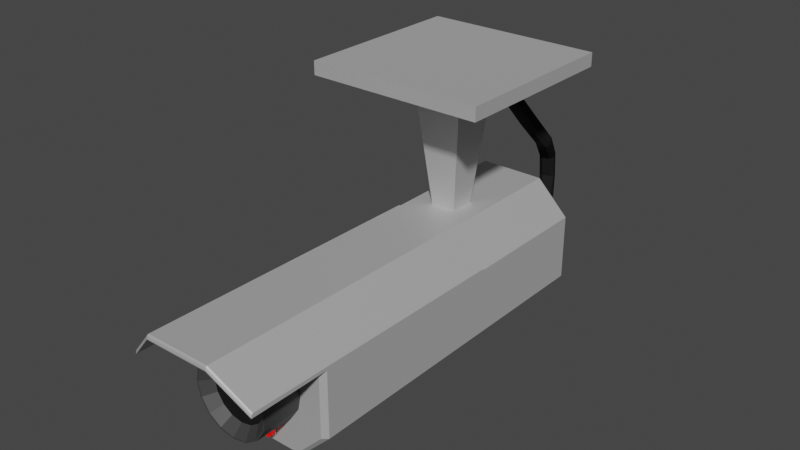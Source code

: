 # Source: securityCamera.blend  (saved by Blender 3.5.10; exported with 4.5.12 LTS)
import bpy
from mathutils import Matrix  # noqa: F401  (used for matrix-valued properties, if any)

bpy.ops.wm.read_factory_settings(use_empty=True)
scene = bpy.context.scene
scene.name = 'Scene'

# ---- collections
col_collection = bpy.data.collections.new('Collection'); scene.collection.children.link(col_collection)

# ---- materials (node trees are filled in below, after node groups)
mat_cameramain = bpy.data.materials.new('CameraMain')
mat_cameramain.use_transparent_shadow = False
mat_cable = bpy.data.materials.new('Cable')
mat_cable.use_transparent_shadow = False
mat_redlight = bpy.data.materials.new('RedLight')
mat_redlight.alpha_threshold = 0.0
mat_redlight.use_transparent_shadow = False
mat_redlight.roughness = 0.5
mat_redlight.line_color = (0.0, 0.0, 0.0, 1.0)
mat_cameralens = bpy.data.materials.new('CameraLens')
mat_cameralens.use_transparent_shadow = False
mat_cameraglass = bpy.data.materials.new('CameraGlass')
mat_cameraglass.use_transparent_shadow = False

# ---- material node trees
mat_cameramain.use_nodes = True; mat_cameramain.node_tree.nodes.clear()
_N = mat_cameramain.node_tree.nodes; _L = mat_cameramain.node_tree.links
n0 = _N.new('ShaderNodeBsdfPrincipled'); n0.name = 'Principled BSDF'; n0.location = (10, 300)
n0.distribution = 'GGX'
n0.subsurface_method = 'RANDOM_WALK_SKIN'
n0.inputs[0].default_value = (0.6619, 0.6619, 0.6619, 1.0)
n0.inputs[1].default_value = 0.5
n0.inputs[3].default_value = 1.45
n0.inputs[13].default_value = 0.0
n0.inputs[27].default_value = (0.0, 0.0, 0.0, 1.0)
n0.inputs[28].default_value = 1.0
n1 = _N.new('ShaderNodeOutputMaterial'); n1.name = 'Material Output'; n1.location = (300, 300)
_L.new(n0.outputs[0], n1.inputs[0])
n1.is_active_output = True
mat_cable.use_nodes = True; mat_cable.node_tree.nodes.clear()
_N = mat_cable.node_tree.nodes; _L = mat_cable.node_tree.links
n0 = _N.new('ShaderNodeBsdfPrincipled'); n0.name = 'Principled BSDF'; n0.location = (10, 300)
n0.distribution = 'GGX'
n0.subsurface_method = 'RANDOM_WALK_SKIN'
n0.inputs[0].default_value = (0.01467, 0.01467, 0.01467, 1.0)
n0.inputs[3].default_value = 1.45
n0.inputs[13].default_value = 0.0
n0.inputs[27].default_value = (0.0, 0.0, 0.0, 1.0)
n0.inputs[28].default_value = 1.0
n1 = _N.new('ShaderNodeOutputMaterial'); n1.name = 'Material Output'; n1.location = (300, 300)
_L.new(n0.outputs[0], n1.inputs[0])
n1.is_active_output = True
mat_redlight.use_nodes = True; mat_redlight.node_tree.nodes.clear()
_N = mat_redlight.node_tree.nodes; _L = mat_redlight.node_tree.links
n0 = _N.new('ShaderNodeOutputMaterial'); n0.name = 'Material Output'; n0.location = (300, 300)
n1 = _N.new('ShaderNodeBsdfPrincipled'); n1.name = 'Principled BSDF'; n1.location = (10, 300)
n1.distribution = 'GGX'
n1.subsurface_method = 'RANDOM_WALK_SKIN'
n1.inputs[0].default_value = (0.6152, 0.0, 0.0007743, 1.0)
n1.inputs[3].default_value = 1.45
n1.inputs[27].default_value = (0.6619, 0.003391, 0.0, 1.0)
n1.inputs[28].default_value = 1.0
_L.new(n1.outputs[0], n0.inputs[0])
n0.is_active_output = True
mat_cameralens.use_nodes = True; mat_cameralens.node_tree.nodes.clear()
_N = mat_cameralens.node_tree.nodes; _L = mat_cameralens.node_tree.links
n0 = _N.new('ShaderNodeBsdfPrincipled'); n0.name = 'Principled BSDF'; n0.location = (10, 300)
n0.distribution = 'GGX'
n0.subsurface_method = 'RANDOM_WALK_SKIN'
n0.inputs[0].default_value = (0.04696, 0.04696, 0.04696, 1.0)
n0.inputs[3].default_value = 1.45
n0.inputs[27].default_value = (0.0, 0.0, 0.0, 1.0)
n0.inputs[28].default_value = 1.0
n1 = _N.new('ShaderNodeOutputMaterial'); n1.name = 'Material Output'; n1.location = (300, 300)
_L.new(n0.outputs[0], n1.inputs[0])
n1.is_active_output = True
mat_cameraglass.use_nodes = True; mat_cameraglass.node_tree.nodes.clear()
_N = mat_cameraglass.node_tree.nodes; _L = mat_cameraglass.node_tree.links
n0 = _N.new('ShaderNodeBsdfPrincipled'); n0.name = 'Principled BSDF'; n0.location = (10, 300)
n0.distribution = 'GGX'
n0.subsurface_method = 'RANDOM_WALK_SKIN'
n0.inputs[0].default_value = (0.1329, 0.1329, 0.1329, 1.0)
n0.inputs[1].default_value = 1.0
n0.inputs[2].default_value = 0.1
n0.inputs[3].default_value = 1.45
n0.inputs[27].default_value = (0.0, 0.0, 0.0, 1.0)
n0.inputs[28].default_value = 1.0
n1 = _N.new('ShaderNodeOutputMaterial'); n1.name = 'Material Output'; n1.location = (300, 300)
_L.new(n0.outputs[0], n1.inputs[0])
n1.is_active_output = True

# ---- world
world_world = bpy.data.worlds.new('World'); scene.world = world_world
world_world.use_nodes = True; world_world.node_tree.nodes.clear()
_N = world_world.node_tree.nodes; _L = world_world.node_tree.links
n0 = _N.new('ShaderNodeOutputWorld'); n0.name = 'World Output'; n0.location = (300, 300)
n1 = _N.new('ShaderNodeBackground'); n1.name = 'Background'; n1.location = (10, 300)
n1.inputs[0].default_value = (0.05088, 0.05088, 0.05088, 1.0)
_L.new(n1.outputs[0], n0.inputs[0])
n0.is_active_output = True
world_world.color = (0.05088, 0.05088, 0.05088)
world_world.use_sun_shadow = False
world_world.sun_shadow_jitter_overblur = 0.0

# ---- meshes
me_cube = bpy.data.meshes.new('Cube')
me_cube.from_pydata([(0.02966, 0.02966, 0.04558), (0.0108, 0.0108, -0.1354), (0.02966, -0.02966, 0.04558), (0.0108, -0.0108, -0.1354), (-0.02966, 0.02966, 0.04558), (-0.0108, 0.0108, -0.1354), (-0.02966, -0.02966, 0.04558), (-0.0108, -0.0108, -0.1354), (0.09976, -0.09976, 0.04865), (0.09976, 0.09976, 0.04865), (-0.09976, -0.09976, 0.04865), (-0.09976, 0.09976, 0.04865), (0.09976, -0.09976, 0.0639), (0.09976, 0.09976, 0.0639), (-0.09976, -0.09976, 0.0639), (-0.09976, 0.09976, 0.0639), (0.006662, 0.06578, 0.04579), (-0.006662, 0.06578, 0.04579), (-0.006662, 0.09243, 0.04579), (0.006662, 0.09243, 0.04579), (-0.01332, 0.08577, 0.04579), (-0.01332, 0.07244, 0.04579), (0.01332, 0.08577, 0.04579), (0.01332, 0.07244, 0.04579), (-0.006662, 0.06578, 0.04918), (-0.01332, 0.07244, 0.04918), (0.01332, 0.07244, 0.04918), (0.006662, 0.06578, 0.04918), (-0.006662, 0.09243, 0.04918), (0.006662, 0.09243, 0.04918), (-0.01332, 0.08577, 0.04918), (0.01332, 0.08577, 0.04918)], [], [(0, 1, 3, 2), (2, 3, 7, 6), (6, 7, 5, 4), (4, 5, 1, 0), (2, 6, 10, 8), (11, 9, 13, 15), (0, 2, 8, 9), (6, 4, 11, 10), (4, 0, 9, 11), (8, 10, 14, 12), (10, 11, 15, 14), (9, 8, 12, 13), (17, 21, 20, 18, 19, 22, 23, 16), (16, 23, 26, 27), (22, 19, 29, 31), (18, 20, 30, 28), (17, 16, 27, 24), (21, 17, 24, 25), (23, 22, 31, 26), (20, 21, 25, 30), (19, 18, 28, 29), (12, 14, 15, 13)])
_uv = me_cube.uv_layers.new(name='UVMap')
_uv.uv.foreach_set('vector', [0.375, 0.0, 0.625, 0.0, 0.625, 0.25, 0.375, 0.25, 0.375, 0.25, 0.625, 0.25, 0.625, 0.5, 0.375, 0.5, 0.375, 0.5, 0.625, 0.5, 0.625, 0.75, 0.375, 0.75, 0.375, 0.75, 0.625, 0.75, 0.625, 1.0, 0.375, 1.0, 0.375, 0.25, 0.375, 0.5, 0.375, 0.5, 0.375, 0.25, 0.375, 0.75, 0.375, 1.0, 0.375, 1.0, 0.375, 0.75, 0.375, 0.0, 0.375, 0.25, 0.375, 0.25, 0.375, 0.0, 0.375, 0.5, 0.375, 0.75, 0.375, 0.75, 0.375, 0.5, 0.375, 0.75, 0.375, 1.0, 0.375, 1.0, 0.375, 0.75, 0.375, 0.25, 0.375, 0.5, 0.375, 0.5, 0.375, 0.25, 0.375, 0.5, 0.375, 0.75, 0.375, 0.75, 0.375, 0.5, 0.375, 0.0, 0.375, 0.25, 0.375, 0.25, 0.375, 0.0, 0.0, 0.0, 0.0, 0.0, 0.0, 0.0, 0.0, 0.0, 0.0, 0.0, 0.0, 0.0, 0.0, 0.0, 0.0, 0.0, 0.0, 0.0, 0.0, 0.0, 0.0, 0.0, 0.0, 0.0, 0.0, 0.0, 0.0, 0.0, 0.0, 0.0, 0.0, 0.0, 0.0, 0.0, 0.0, 0.0, 0.0, 0.0, 0.0, 0.0, 0.0, 0.0, 0.0, 0.0, 0.0, 0.0, 0.0, 0.0, 0.0, 0.0, 0.0, 0.0, 0.0, 0.0, 0.0, 0.0, 0.0, 0.0, 0.0, 0.0, 0.0, 0.0, 0.0, 0.0, 0.0, 0.0, 0.0, 0.0, 0.0, 0.0, 0.0, 0.0, 0.0, 0.0, 0.0, 0.0, 0.0, 0.0, 0.0, 0.0, 0.375, 0.25, 0.375, 0.5, 0.375, 0.75, 0.375, 1.0])
me_cube.materials.append(mat_cameramain)
me_cube.update()
me_cube_002 = bpy.data.meshes.new('Cube.002')
me_cube_002.from_pydata([(0.003865, -0.02194, -0.1047), (-0.004774, -0.02194, -0.1047), (-0.004774, -0.02194, -0.08741), (0.003865, -0.02194, -0.08741), (-0.009093, -0.02194, -0.09173), (-0.009093, -0.02194, -0.1004), (0.008184, -0.02194, -0.09173), (0.008184, -0.02194, -0.1004), (0.003865, 0.02137, -0.0869), (-0.004774, 0.02137, -0.0869), (-0.004774, 0.02137, -0.1042), (0.003865, 0.02137, -0.1042), (-0.009093, 0.02137, -0.09122), (-0.009093, 0.02137, -0.09986), (0.008184, 0.02137, -0.09122), (0.008184, 0.02137, -0.09986), (0.003865, 0.03488, -0.0804), (-0.004774, 0.03488, -0.0804), (-0.004774, 0.03834, -0.09732), (0.003865, 0.03834, -0.09732), (-0.009093, 0.03574, -0.08463), (-0.009093, 0.03747, -0.09309), (0.008184, 0.03574, -0.08463), (0.008184, 0.03747, -0.09309), (0.003865, 0.043, -0.07364), (-0.004774, 0.043, -0.07364), (-0.004774, 0.05692, -0.08388), (0.003865, 0.05692, -0.08388), (-0.009093, 0.04648, -0.0762), (-0.009093, 0.05344, -0.08132), (0.008184, 0.04648, -0.0762), (0.008184, 0.05344, -0.08132), (0.001597, 0.05226, -0.05661), (-0.006499, 0.04925, -0.05661), (-0.01226, 0.06473, -0.06167), (-0.004167, 0.06774, -0.06167), (-0.01199, 0.05161, -0.05787), (-0.01487, 0.05935, -0.06041), (0.004204, 0.05764, -0.05787), (0.001322, 0.06538, -0.06041), (0.003832, 0.04626, -0.03147), (-0.004264, 0.04325, -0.03147), (-0.01008, 0.05886, -0.02689), (-0.001981, 0.06187, -0.02689), (-0.009765, 0.04564, -0.03033), (-0.01267, 0.05345, -0.02804), (0.006426, 0.05167, -0.03033), (0.00352, 0.05948, -0.02804), (0.01317, 0.02117, -0.006112), (0.005078, 0.01816, -0.006112), (0.001011, 0.02908, 0.006639), (0.009106, 0.0321, 0.006639), (1.338e-05, 0.01938, -0.002924), (-0.00202, 0.02484, 0.003452), (0.0162, 0.02541, -0.002924), (0.01417, 0.03087, 0.003452), (0.009318, -0.01624, 0.03186), (0.0006798, -0.01624, 0.03186), (0.0006798, -0.002305, 0.04207), (0.009318, -0.002305, 0.04207), (-0.003639, -0.01276, 0.03441), (-0.003639, -0.005789, 0.03952), (0.01364, -0.01276, 0.03441), (0.01364, -0.005789, 0.03952), (0.003865, -0.04394, 0.06713), (-0.004774, -0.04394, 0.06713), (-0.004774, -0.02836, 0.07459), (0.003865, -0.02836, 0.07459), (-0.009093, -0.04004, 0.06899), (-0.009093, -0.03225, 0.07273), (0.008184, -0.04004, 0.06899), (0.008184, -0.03225, 0.07273), (0.003865, -0.06288, 0.09423), (-0.004774, -0.06288, 0.09423), (-0.004774, -0.04605, 0.09816), (0.003865, -0.04605, 0.09816), (-0.009093, -0.05867, 0.09521), (-0.009093, -0.05026, 0.09718), (0.008184, -0.05867, 0.09521), (0.008184, -0.05026, 0.09718), (0.003865, -0.06845, 0.1149), (-0.004774, -0.06845, 0.1149), (-0.004774, -0.05144, 0.1179), (0.003865, -0.05144, 0.1179), (-0.009093, -0.0642, 0.1156), (-0.009093, -0.05569, 0.1171), (0.008184, -0.0642, 0.1156), (0.008184, -0.05569, 0.1171), (0.003865, -0.07096, 0.1262), (-0.004774, -0.07096, 0.1262), (-0.004774, -0.05372, 0.1275), (0.003865, -0.05372, 0.1275), (-0.009093, -0.06665, 0.1265), (-0.009093, -0.05803, 0.1272), (0.008184, -0.06665, 0.1265), (0.008184, -0.05803, 0.1272)], [], [(5, 4, 12, 13), (6, 3, 8, 14), (0, 7, 15, 11), (14, 8, 16, 22), (1, 0, 11, 10), (5, 1, 10, 13), (3, 2, 9, 8), (7, 6, 14, 15), (4, 2, 9, 12), (13, 10, 18, 21), (10, 11, 19, 18), (13, 12, 20, 21), (11, 15, 23, 19), (8, 9, 17, 16), (15, 14, 22, 23), (12, 9, 17, 20), (19, 23, 31, 27), (16, 17, 25, 24), (21, 20, 28, 29), (23, 22, 30, 31), (21, 18, 26, 29), (18, 19, 27, 26), (20, 17, 25, 28), (22, 16, 24, 30), (26, 27, 35, 34), (28, 25, 33, 36), (30, 24, 32, 38), (27, 31, 39, 35), (24, 25, 33, 32), (29, 28, 36, 37), (31, 30, 38, 39), (29, 26, 34, 37), (39, 38, 46, 47), (37, 34, 42, 45), (34, 35, 43, 42), (36, 33, 41, 44), (38, 32, 40, 46), (35, 39, 47, 43), (32, 33, 41, 40), (37, 36, 44, 45), (43, 47, 55, 51), (40, 41, 49, 48), (45, 44, 52, 53), (47, 46, 54, 55), (45, 42, 50, 53), (42, 43, 51, 50), (44, 41, 49, 52), (46, 40, 48, 54), (54, 48, 56, 62), (51, 55, 63, 59), (48, 49, 57, 56), (53, 52, 60, 61), (55, 54, 62, 63), (53, 50, 58, 61), (50, 51, 59, 58), (52, 49, 57, 60), (61, 58, 66, 69), (58, 59, 67, 66), (60, 57, 65, 68), (62, 56, 64, 70), (59, 63, 71, 67), (56, 57, 65, 64), (61, 60, 68, 69), (63, 62, 70, 71), (69, 68, 76, 77), (71, 70, 78, 79), (69, 66, 74, 77), (66, 67, 75, 74), (68, 65, 73, 76), (70, 64, 72, 78), (67, 71, 79, 75), (64, 65, 73, 72), (75, 79, 87, 83), (72, 73, 81, 80), (77, 76, 84, 85), (79, 78, 86, 87), (77, 74, 82, 85), (74, 75, 83, 82), (76, 73, 81, 84), (78, 72, 80, 86), (84, 81, 89, 92), (86, 80, 88, 94), (83, 87, 95, 91), (80, 81, 89, 88), (85, 84, 92, 93), (87, 86, 94, 95), (85, 82, 90, 93), (82, 83, 91, 90)])
_uv = me_cube_002.uv_layers.new(name='UVMap')
_uv.uv.foreach_set('vector', [0.0, 0.0, 0.0, 0.0, 0.0, 0.0, 0.0, 0.0, 0.0, 0.0, 0.0, 0.0, 0.0, 0.0, 0.0, 0.0, 0.0, 0.0, 0.0, 0.0, 0.0, 0.0, 0.0, 0.0, 0.0, 0.0, 0.0, 0.0, 0.0, 0.0, 0.0, 0.0, 0.0, 0.0, 0.0, 0.0, 0.0, 0.0, 0.0, 0.0, 0.0, 0.0, 0.0, 0.0, 0.0, 0.0, 0.0, 0.0, 0.0, 0.0, 0.0, 0.0, 0.0, 0.0, 0.0, 0.0, 0.0, 0.0, 0.0, 0.0, 0.0, 0.0, 0.0, 0.0, 0.0, 0.0, 0.0, 0.0, 0.0, 0.0, 0.0, 0.0, 0.0, 0.0, 0.0, 0.0, 0.0, 0.0, 0.0, 0.0, 0.0, 0.0, 0.0, 0.0, 0.0, 0.0, 0.0, 0.0, 0.0, 0.0, 0.0, 0.0, 0.0, 0.0, 0.0, 0.0, 0.0, 0.0, 0.0, 0.0, 0.0, 0.0, 0.0, 0.0, 0.0, 0.0, 0.0, 0.0, 0.0, 0.0, 0.0, 0.0, 0.0, 0.0, 0.0, 0.0, 0.0, 0.0, 0.0, 0.0, 0.0, 0.0, 0.0, 0.0, 0.0, 0.0, 0.0, 0.0, 0.0, 0.0, 0.0, 0.0, 0.0, 0.0, 0.0, 0.0, 0.0, 0.0, 0.0, 0.0, 0.0, 0.0, 0.0, 0.0, 0.0, 0.0, 0.0, 0.0, 0.0, 0.0, 0.0, 0.0, 0.0, 0.0, 0.0, 0.0, 0.0, 0.0, 0.0, 0.0, 0.0, 0.0, 0.0, 0.0, 0.0, 0.0, 0.0, 0.0, 0.0, 0.0, 0.0, 0.0, 0.0, 0.0, 0.0, 0.0, 0.0, 0.0, 0.0, 0.0, 0.0, 0.0, 0.0, 0.0, 0.0, 0.0, 0.0, 0.0, 0.0, 0.0, 0.0, 0.0, 0.0, 0.0, 0.0, 0.0, 0.0, 0.0, 0.0, 0.0, 0.0, 0.0, 0.0, 0.0, 0.0, 0.0, 0.0, 0.0, 0.0, 0.0, 0.0, 0.0, 0.0, 0.0, 0.0, 0.0, 0.0, 0.0, 0.0, 0.0, 0.0, 0.0, 0.0, 0.0, 0.0, 0.0, 0.0, 0.0, 0.0, 0.0, 0.0, 0.0, 0.0, 0.0, 0.0, 0.0, 0.0, 0.0, 0.0, 0.0, 0.0, 0.0, 0.0, 0.0, 0.0, 0.0, 0.0, 0.0, 0.0, 0.0, 0.0, 0.0, 0.0, 0.0, 0.0, 0.0, 0.0, 0.0, 0.0, 0.0, 0.0, 0.0, 0.0, 0.0, 0.0, 0.0, 0.0, 0.0, 0.0, 0.0, 0.0, 0.0, 0.0, 0.0, 0.0, 0.0, 0.0, 0.0, 0.0, 0.0, 0.0, 0.0, 0.0, 0.0, 0.0, 0.0, 0.0, 0.0, 0.0, 0.0, 0.0, 0.0, 0.0, 0.0, 0.0, 0.0, 0.0, 0.0, 0.0, 0.0, 0.0, 0.0, 0.0, 0.0, 0.0, 0.0, 0.0, 0.0, 0.0, 0.0, 0.0, 0.0, 0.0, 0.0, 0.0, 0.0, 0.0, 0.0, 0.0, 0.0, 0.0, 0.0, 0.0, 0.0, 0.0, 0.0, 0.0, 0.0, 0.0, 0.0, 0.0, 0.0, 0.0, 0.0, 0.0, 0.0, 0.0, 0.0, 0.0, 0.0, 0.0, 0.0, 0.0, 0.0, 0.0, 0.0, 0.0, 0.0, 0.0, 0.0, 0.0, 0.0, 0.0, 0.0, 0.0, 0.0, 0.0, 0.0, 0.0, 0.0, 0.0, 0.0, 0.0, 0.0, 0.0, 0.0, 0.0, 0.0, 0.0, 0.0, 0.0, 0.0, 0.0, 0.0, 0.0, 0.0, 0.0, 0.0, 0.0, 0.0, 0.0, 0.0, 0.0, 0.0, 0.0, 0.0, 0.0, 0.0, 0.0, 0.0, 0.0, 0.0, 0.0, 0.0, 0.0, 0.0, 0.0, 0.0, 0.0, 0.0, 0.0, 0.0, 0.0, 0.0, 0.0, 0.0, 0.0, 0.0, 0.0, 0.0, 0.0, 0.0, 0.0, 0.0, 0.0, 0.0, 0.0, 0.0, 0.0, 0.0, 0.0, 0.0, 0.0, 0.0, 0.0, 0.0, 0.0, 0.0, 0.0, 0.0, 0.0, 0.0, 0.0, 0.0, 0.0, 0.0, 0.0, 0.0, 0.0, 0.0, 0.0, 0.0, 0.0, 0.0, 0.0, 0.0, 0.0, 0.0, 0.0, 0.0, 0.0, 0.0, 0.0, 0.0, 0.0, 0.0, 0.0, 0.0, 0.0, 0.0, 0.0, 0.0, 0.0, 0.0, 0.0, 0.0, 0.0, 0.0, 0.0, 0.0, 0.0, 0.0, 0.0, 0.0, 0.0, 0.0, 0.0, 0.0, 0.0, 0.0, 0.0, 0.0, 0.0, 0.0, 0.0, 0.0, 0.0, 0.0, 0.0, 0.0, 0.0, 0.0, 0.0, 0.0, 0.0, 0.0, 0.0, 0.0, 0.0, 0.0, 0.0, 0.0, 0.0, 0.0, 0.0, 0.0, 0.0, 0.0, 0.0, 0.0, 0.0, 0.0, 0.0, 0.0, 0.0, 0.0, 0.0, 0.0, 0.0, 0.0, 0.0, 0.0, 0.0, 0.0, 0.0, 0.0, 0.0, 0.0, 0.0, 0.0, 0.0, 0.0, 0.0, 0.0, 0.0, 0.0, 0.0, 0.0, 0.0, 0.0, 0.0, 0.0, 0.0, 0.0, 0.0, 0.0, 0.0, 0.0, 0.0, 0.0, 0.0, 0.0, 0.0, 0.0, 0.0, 0.0, 0.0, 0.0, 0.0, 0.0, 0.0, 0.0, 0.0, 0.0, 0.0, 0.0, 0.0, 0.0, 0.0, 0.0, 0.0, 0.0, 0.0, 0.0, 0.0, 0.0, 0.0, 0.0, 0.0, 0.0, 0.0, 0.0, 0.0, 0.0, 0.0, 0.0, 0.0, 0.0, 0.0, 0.0, 0.0, 0.0, 0.0, 0.0, 0.0, 0.0, 0.0, 0.0, 0.0, 0.0, 0.0, 0.0, 0.0, 0.0, 0.0, 0.0, 0.0, 0.0, 0.0, 0.0, 0.0, 0.0, 0.0, 0.0, 0.0, 0.0, 0.0, 0.0, 0.0, 0.0, 0.0, 0.0, 0.0, 0.0, 0.0, 0.0, 0.0, 0.0, 0.0, 0.0, 0.0, 0.0, 0.0, 0.0, 0.0, 0.0, 0.0, 0.0, 0.0, 0.0, 0.0, 0.0, 0.0, 0.0, 0.0, 0.0, 0.0, 0.0, 0.0, 0.0, 0.0, 0.0, 0.0, 0.0, 0.0, 0.0, 0.0, 0.0, 0.0, 0.0, 0.0, 0.0, 0.0, 0.0, 0.0, 0.0, 0.0, 0.0, 0.0, 0.0, 0.0, 0.0, 0.0, 0.0, 0.0, 0.0, 0.0, 0.0, 0.0, 0.0, 0.0, 0.0, 0.0, 0.0, 0.0, 0.0, 0.0, 0.0, 0.0, 0.0, 0.0, 0.0, 0.0, 0.0, 0.0, 0.0, 0.0, 0.0, 0.0, 0.0, 0.0, 0.0, 0.0, 0.0])
me_cube_002.materials.append(mat_cable)
me_cube_002.update()
me_cube_003 = bpy.data.meshes.new('Cube.003')
me_cube_003.from_pydata([(0.0366, -0.2824, -0.0375), (0.0366, -0.2824, -0.1125), (-0.0384, -0.2824, -0.0375), (-0.0384, -0.2824, -0.1125), (-0.0384, 0.1176, -0.0375), (-0.0384, 0.1176, -0.1125), (0.0366, 0.1176, -0.0375), (0.0366, 0.1176, -0.1125), (0.005762, 0.1203, -0.08833), (-0.007563, 0.1203, -0.08833), (-0.007563, 0.1203, -0.06168), (0.005762, 0.1203, -0.06168), (-0.01423, 0.1203, -0.06834), (-0.01423, 0.1203, -0.08166), (0.01242, 0.1203, -0.06834), (0.01242, 0.1203, -0.08166), (-0.007563, 0.1169, -0.08833), (-0.01423, 0.1169, -0.08166), (0.01242, 0.1169, -0.08166), (0.005762, 0.1169, -0.08833), (-0.007563, 0.1169, -0.06168), (0.005762, 0.1169, -0.06168), (-0.01423, 0.1169, -0.06834), (0.01242, 0.1169, -0.06834), (0.0366, 0.1126, -0.15), (0.0366, 0.1176, -0.1443), (-0.0384, 0.1176, -0.1443), (-0.0384, 0.1126, -0.15), (-0.0384, 0.1176, -0.005691), (-0.0384, 0.1126, -1.043e-06), (0.0366, 0.1126, -1.043e-06), (0.0366, 0.1176, -0.005691), (-0.0384, -0.2824, -0.1443), (-0.0384, -0.2774, -0.15), (0.0366, -0.2824, -0.1443), (0.0366, -0.2774, -0.15), (0.0366, -0.2824, -0.005691), (0.0366, -0.2774, -1.043e-06), (-0.0384, -0.2824, -0.005691), (-0.0384, -0.2774, -1.043e-06), (-0.07021, -0.2824, -0.1125), (-0.0759, -0.2774, -0.1125), (-0.0759, -0.2774, -0.0375), (-0.07021, -0.2824, -0.0375), (-0.07021, 0.1176, -0.0375), (-0.0759, 0.1126, -0.0375), (-0.0759, 0.1126, -0.1125), (-0.07021, 0.1176, -0.1125), (0.0741, 0.1126, -0.0375), (0.06841, 0.1176, -0.0375), (0.06841, 0.1176, -0.1125), (0.0741, 0.1126, -0.1125), (0.06841, -0.2824, -0.0375), (0.0741, -0.2774, -0.0375), (0.0741, -0.2774, -0.1125), (0.06841, -0.2824, -0.1125), (0.0366, -0.04352, 0.001324), (-0.0384, -0.04352, 0.001324), (-0.0759, -0.04352, -0.03618), (0.0741, -0.04352, -0.03618), (-0.0384, -0.04352, -1.078e-06), (-0.0759, -0.04352, -0.0375), (0.0366, -0.04352, -1.078e-06), (0.0741, -0.04352, -0.0375), (-0.0384, -0.3814, -1.078e-06), (-0.0759, -0.3684, -0.0375), (0.0366, -0.3814, -1.078e-06), (0.0741, -0.3684, -0.0375), (0.0366, -0.3792, 0.004721), (0.0366, -0.3814, 0.001581), (0.0366, -0.3808, 0.003813), (-0.0384, -0.3792, 0.004721), (-0.0384, -0.3814, 0.001581), (-0.0384, -0.3808, 0.003813), (-0.0759, -0.3662, -0.03278), (-0.0759, -0.3684, -0.03594), (-0.0759, -0.3677, -0.03369), (0.0741, -0.3684, -0.03594), (0.0741, -0.3662, -0.03278), (0.0741, -0.3677, -0.03369), (0.002843, -0.2876, -0.1226), (-0.004489, -0.2876, -0.1226), (-0.009719, -0.2876, -0.1277), (-0.009783, -0.2876, -0.135), (-0.004643, -0.2876, -0.1403), (0.002689, -0.2876, -0.1403), (0.007918, -0.2876, -0.1352), (0.007982, -0.2876, -0.1279), (-0.00254, -0.292, -0.1274), (0.00081, -0.292, -0.1274), (-0.004929, -0.292, -0.1297), (-0.004958, -0.292, -0.1331), (-0.00261, -0.292, -0.1355), (0.0007394, -0.292, -0.1355), (0.003129, -0.292, -0.1332), (0.003158, -0.292, -0.1298), (-0.004489, -0.2844, -0.1226), (0.002843, -0.2844, -0.1226), (-0.009719, -0.2844, -0.1277), (-0.009783, -0.2844, -0.135), (-0.004643, -0.2844, -0.1403), (0.002689, -0.2844, -0.1403), (0.007918, -0.2844, -0.1352), (0.007982, -0.2844, -0.1279), (-0.004942, -0.2844, -0.1214), (0.003315, -0.2844, -0.1215), (-0.01083, -0.2844, -0.1272), (-0.0109, -0.2844, -0.1355), (-0.005116, -0.2844, -0.1414), (0.003141, -0.2844, -0.1414), (0.009031, -0.2844, -0.1357), (0.009103, -0.2844, -0.1274), (-0.004942, -0.2824, -0.1214), (0.003315, -0.2824, -0.1215), (-0.01083, -0.2824, -0.1272), (-0.0109, -0.2824, -0.1355), (-0.005116, -0.2824, -0.1414), (0.003141, -0.2824, -0.1414), (0.009031, -0.2824, -0.1357), (0.009103, -0.2824, -0.1274), (-0.0009001, -0.2784, -0.02974), (-0.0009001, -0.3269, -0.02974), (0.01642, -0.2784, -0.03319), (0.01642, -0.3269, -0.03319), (0.0311, -0.2784, -0.043), (0.0311, -0.3269, -0.043), (0.04091, -0.2784, -0.05768), (0.04091, -0.3269, -0.05768), (0.04436, -0.2784, -0.075), (0.04436, -0.3269, -0.075), (0.04091, -0.2784, -0.09232), (0.04091, -0.3269, -0.09232), (0.0311, -0.2784, -0.107), (0.0311, -0.3269, -0.107), (0.01642, -0.2784, -0.1168), (0.01642, -0.3269, -0.1168), (-0.0009001, -0.2784, -0.1203), (-0.0009001, -0.3269, -0.1203), (-0.01822, -0.2784, -0.1168), (-0.01822, -0.3269, -0.1168), (-0.0329, -0.2784, -0.107), (-0.0329, -0.3269, -0.107), (-0.04271, -0.2784, -0.09232), (-0.04271, -0.3269, -0.09232), (-0.04616, -0.2784, -0.075), (-0.04616, -0.3269, -0.075), (-0.04271, -0.2784, -0.05768), (-0.04271, -0.3269, -0.05768), (-0.0329, -0.2784, -0.043), (-0.0329, -0.3269, -0.043), (-0.01822, -0.2784, -0.03319), (-0.01822, -0.3269, -0.03319), (0.01578, -0.3269, -0.03474), (-0.0009001, -0.3269, -0.03143), (0.02991, -0.3269, -0.04419), (0.03936, -0.3269, -0.05833), (0.04268, -0.3269, -0.075), (0.03936, -0.3269, -0.09168), (0.02991, -0.3269, -0.1058), (0.01578, -0.3269, -0.1153), (-0.0009001, -0.3269, -0.1186), (-0.01758, -0.3269, -0.1153), (-0.03171, -0.3269, -0.1058), (-0.04116, -0.3269, -0.09168), (-0.04448, -0.3269, -0.075), (-0.04116, -0.3269, -0.05833), (-0.03171, -0.3269, -0.04419), (-0.01758, -0.3269, -0.03474), (0.01172, -0.3156, -0.04454), (-0.0009001, -0.3156, -0.04203), (0.02241, -0.3156, -0.05169), (0.02956, -0.3156, -0.06238), (0.03207, -0.3156, -0.075), (0.02956, -0.3156, -0.08762), (0.02241, -0.3156, -0.09832), (0.01172, -0.3156, -0.1055), (-0.0009001, -0.3156, -0.108), (-0.01352, -0.3156, -0.1055), (-0.02421, -0.3156, -0.09832), (-0.03136, -0.3156, -0.08762), (-0.03387, -0.3156, -0.075), (-0.03136, -0.3156, -0.06238), (-0.02421, -0.3156, -0.05169), (-0.01352, -0.3156, -0.04454)], [], [(30, 29, 39, 37), (1, 3, 32, 34), (41, 42, 45, 46), (25, 7, 50), (32, 3, 40), (2, 38, 43), (28, 31, 6, 4), (7, 6, 49, 50), (52, 36, 0), (6, 7, 5, 4), (46, 27, 33, 41), (2, 3, 1, 0), (27, 24, 35, 33), (30, 37, 53, 48), (36, 38, 2, 0), (47, 44, 4, 5), (55, 1, 34), (55, 52, 0, 1), (6, 31, 49), (51, 48, 53, 54), (47, 5, 26), (3, 2, 43, 40), (5, 7, 25, 26), (44, 28, 4), (29, 45, 42, 39), (9, 13, 12, 10, 11, 14, 15, 8), (8, 15, 18, 19), (14, 11, 21, 23), (10, 12, 22, 20), (9, 8, 19, 16), (13, 9, 16, 17), (15, 14, 23, 18), (12, 13, 17, 22), (11, 10, 20, 21), (27, 46, 47, 26), (35, 54, 55, 34), (39, 42, 43, 38), (51, 24, 25, 50), (24, 27, 26, 25), (29, 30, 31, 28), (33, 35, 34, 32), (37, 39, 38, 36), (32, 40, 41, 33), (40, 43, 42, 41), (28, 44, 45, 29), (44, 47, 46, 45), (30, 48, 49, 31), (48, 51, 50, 49), (36, 52, 53, 37), (52, 55, 54, 53), (24, 51, 54, 35), (58, 74, 76, 75, 65, 61), (72, 69, 66, 64), (63, 62, 66, 67), (62, 60, 64, 66), (60, 61, 65, 64), (68, 56, 59, 78), (77, 79, 78, 59, 63, 67), (69, 77, 67, 66), (75, 72, 64, 65), (57, 71, 74, 58), (57, 58, 61, 60, 62, 63, 59, 56), (72, 75, 76, 73), (73, 76, 74, 71), (69, 72, 73, 70), (70, 73, 71, 68), (68, 78, 79, 70), (70, 79, 77, 69), (68, 71, 57, 56), (81, 80, 97, 96), (88, 90, 91, 92, 93, 94, 95, 89), (86, 87, 95, 94), (84, 85, 93, 92), (82, 83, 91, 90), (80, 81, 88, 89), (87, 80, 89, 95), (85, 86, 94, 93), (83, 84, 92, 91), (81, 82, 90, 88), (80, 87, 103, 97), (86, 85, 101, 102), (84, 83, 99, 100), (82, 81, 96, 98), (87, 86, 102, 103), (85, 84, 100, 101), (83, 82, 98, 99), (102, 101, 109, 110), (100, 99, 107, 108), (98, 96, 104, 106), (103, 102, 110, 111), (101, 100, 108, 109), (99, 98, 106, 107), (96, 97, 105, 104), (97, 103, 111, 105), (104, 105, 113, 112), (105, 111, 119, 113), (110, 109, 117, 118), (108, 107, 115, 116), (106, 104, 112, 114), (111, 110, 118, 119), (109, 108, 116, 117), (107, 106, 114, 115), (120, 121, 123, 122), (122, 123, 125, 124), (124, 125, 127, 126), (126, 127, 129, 128), (128, 129, 131, 130), (130, 131, 133, 132), (132, 133, 135, 134), (134, 135, 137, 136), (136, 137, 139, 138), (138, 139, 141, 140), (140, 141, 143, 142), (142, 143, 145, 144), (144, 145, 147, 146), (146, 147, 149, 148), (141, 139, 161, 162), (148, 149, 151, 150), (150, 151, 121, 120), (162, 161, 177, 178), (151, 149, 166, 167), (127, 125, 154, 155), (137, 135, 159, 160), (123, 121, 153, 152), (147, 145, 164, 165), (133, 131, 157, 158), (143, 141, 162, 163), (121, 151, 167, 153), (129, 127, 155, 156), (139, 137, 160, 161), (149, 147, 165, 166), (125, 123, 152, 154), (135, 133, 158, 159), (145, 143, 163, 164), (131, 129, 156, 157), (168, 169, 183, 182, 181, 180, 179, 178, 177, 176, 175, 174, 173, 172, 171, 170), (155, 154, 170, 171), (163, 162, 178, 179), (156, 155, 171, 172), (164, 163, 179, 180), (157, 156, 172, 173), (165, 164, 180, 181), (158, 157, 173, 174), (166, 165, 181, 182), (159, 158, 174, 175), (167, 166, 182, 183), (160, 159, 175, 176), (152, 153, 169, 168), (153, 167, 183, 169), (161, 160, 176, 177), (154, 152, 168, 170)])
me_cube_003.polygons.foreach_set('material_index', [0, 0, 0, 0, 0, 0, 0, 0, 0, 0, 0, 0, 0, 0, 0, 0, 0, 0, 0, 0, 0, 0, 0, 0, 0, 0, 0, 0, 0, 0, 0, 0, 0, 0, 0, 0, 0, 0, 0, 0, 0, 0, 0, 0, 0, 0, 0, 0, 0, 0, 0, 0, 0, 0, 0, 0, 0, 0, 0, 0, 0, 0, 0, 0, 0, 0, 0, 0, 0, 1, 1, 1, 1, 1, 1, 1, 1, 1, 1, 1, 1, 1, 1, 1, 1, 1, 0, 0, 0, 0, 0, 0, 0, 0, 0, 0, 0, 0, 0, 0, 0, 0, 2, 2, 2, 2, 2, 2, 2, 2, 2, 2, 2, 2, 2, 2, 2, 2, 2, 2, 2, 2, 2, 2, 2, 2, 2, 2, 2, 2, 2, 2, 2, 2, 2, 3, 2, 2, 2, 2, 2, 2, 2, 2, 2, 2, 2, 2, 2, 2, 2])
_uv = me_cube_003.uv_layers.new(name='UVMap')
_uv.uv.foreach_set('vector', [0.6875, 0.5031, 0.8125, 0.5031, 0.8125, 0.7469, 0.6875, 0.7469, 0.4375, 0.8125, 0.4375, 0.9375, 0.3845, 0.9375, 0.3845, 0.8125, 0.4375, 0.003125, 0.5625, 0.003125, 0.5625, 0.2469, 0.4375, 0.2469, 0.3845, 0.4375, 0.4375, 0.4375, 0.4375, 0.4905, 0.3845, 0.9375, 0.4375, 0.9375, 0.4375, 0.9905, 0.5625, 0.9375, 0.6155, 0.9375, 0.5625, 0.9905, 0.6155, 0.3125, 0.6155, 0.4375, 0.5625, 0.4375, 0.5625, 0.3125, 0.4375, 0.4375, 0.5625, 0.4375, 0.5625, 0.4905, 0.4375, 0.4905, 0.5625, 0.7595, 0.6155, 0.8125, 0.5625, 0.8125, 0.5625, 0.4375, 0.4375, 0.4375, 0.4375, 0.3125, 0.5625, 0.3125, 0.4375, 0.2469, 0.1875, 0.5031, 0.1875, 0.7469, 0.4375, 0.003125, 0.5625, 0.9375, 0.4375, 0.9375, 0.4375, 0.8125, 0.5625, 0.8125, 0.1875, 0.5031, 0.3125, 0.5031, 0.3125, 0.7469, 0.1875, 0.7469, 0.6875, 0.5031, 0.6875, 0.7469, 0.5625, 0.7469, 0.5625, 0.5031, 0.6155, 0.8125, 0.6155, 0.9375, 0.5625, 0.9375, 0.5625, 0.8125, 0.4375, 0.2595, 0.5625, 0.2595, 0.5625, 0.3125, 0.4375, 0.3125, 0.4375, 0.7595, 0.4375, 0.8125, 0.3845, 0.8125, 0.4375, 0.7595, 0.5625, 0.7595, 0.5625, 0.8125, 0.4375, 0.8125, 0.5625, 0.4375, 0.6155, 0.4375, 0.5625, 0.4905, 0.4375, 0.5031, 0.5625, 0.5031, 0.5625, 0.7469, 0.4375, 0.7469, 0.4375, 0.2595, 0.4375, 0.3125, 0.3845, 0.3125, 0.4375, 0.9375, 0.5625, 0.9375, 0.5625, 0.9905, 0.4375, 0.9905, 0.4375, 0.3125, 0.4375, 0.4375, 0.3845, 0.4375, 0.3845, 0.3125, 0.5625, 0.2595, 0.6155, 0.3125, 0.5625, 0.3125, 0.8125, 0.5031, 0.5625, 0.2469, 0.5625, 0.003125, 0.8125, 0.7469, 0.0, 0.0, 0.0, 0.0, 0.0, 0.0, 0.0, 0.0, 0.0, 0.0, 0.0, 0.0, 0.0, 0.0, 0.0, 0.0, 0.0, 0.0, 0.0, 0.0, 0.0, 0.0, 0.0, 0.0, 0.0, 0.0, 0.0, 0.0, 0.0, 0.0, 0.0, 0.0, 0.0, 0.0, 0.0, 0.0, 0.0, 0.0, 0.0, 0.0, 0.0, 0.0, 0.0, 0.0, 0.0, 0.0, 0.0, 0.0, 0.0, 0.0, 0.0, 0.0, 0.0, 0.0, 0.0, 0.0, 0.0, 0.0, 0.0, 0.0, 0.0, 0.0, 0.0, 0.0, 0.0, 0.0, 0.0, 0.0, 0.0, 0.0, 0.0, 0.0, 0.0, 0.0, 0.0, 0.0, 0.0, 0.0, 0.0, 0.0, 0.1875, 0.5031, 0.4375, 0.2469, 0.4185, 0.269, 0.2065, 0.481, 0.375, 0.8125, 0.4375, 0.75, 0.4375, 0.7595, 0.3845, 0.8125, 0.625, 0.9375, 0.5625, 1.0, 0.5625, 0.9905, 0.6155, 0.9375, 0.4375, 0.5031, 0.3125, 0.5031, 0.322, 0.5, 0.428, 0.5, 0.3125, 0.5031, 0.1875, 0.5031, 0.1875, 0.5, 0.3125, 0.5, 0.625, 0.3125, 0.625, 0.4375, 0.6155, 0.4375, 0.6155, 0.3125, 0.1875, 0.7469, 0.3125, 0.7469, 0.3125, 0.75, 0.1875, 0.75, 0.625, 0.8125, 0.625, 0.9375, 0.6155, 0.9375, 0.6155, 0.8125, 0.3845, 0.9375, 0.4375, 0.9905, 0.4375, 1.0, 0.375, 0.9375, 0.4375, 0.0, 0.5625, 0.0, 0.5625, 0.003125, 0.4375, 0.003125, 0.7935, 0.481, 0.5815, 0.269, 0.5625, 0.2469, 0.8125, 0.5031, 0.5625, 0.2595, 0.4375, 0.2595, 0.4375, 0.2469, 0.5625, 0.2469, 0.6875, 0.5031, 0.5625, 0.5031, 0.572, 0.5, 0.678, 0.5, 0.5625, 0.5031, 0.4375, 0.5031, 0.4375, 0.4905, 0.5625, 0.4905, 0.6155, 0.8125, 0.5625, 0.7595, 0.5625, 0.75, 0.625, 0.8125, 0.5625, 0.7595, 0.4375, 0.7595, 0.4375, 0.7469, 0.5625, 0.7469, 0.3125, 0.5031, 0.4375, 0.5031, 0.4375, 0.7469, 0.3125, 0.7469, 0.0, 0.0, 0.0, 0.0, 0.0, 0.0, 0.0, 0.0, 0.0, 0.0, 0.0, 0.0, 0.0, 0.0, 0.0, 0.0, 0.0, 0.0, 0.0, 0.0, 0.5625, 0.75, 0.625, 0.8125, 0.625, 0.8125, 0.5625, 0.75, 0.625, 0.8125, 0.625, 0.9375, 0.625, 0.9375, 0.625, 0.8125, 0.625, 0.9375, 0.5625, 1.0, 0.5625, 1.0, 0.625, 0.9375, 0.0, 0.0, 0.0, 0.0, 0.0, 0.0, 0.0, 0.0, 0.0, 0.0, 0.0, 0.0, 0.0, 0.0, 0.0, 0.0, 0.0, 0.0, 0.0, 0.0, 0.0, 0.0, 0.0, 0.0, 0.0, 0.0, 0.0, 0.0, 0.0, 0.0, 0.0, 0.0, 0.0, 0.0, 0.0, 0.0, 0.0, 0.0, 0.0, 0.0, 0.0, 0.0, 0.0, 0.0, 0.625, 0.9375, 0.0, 0.0, 0.5625, 1.0, 0.625, 0.9375, 0.625, 0.8125, 0.0, 0.0, 0.0, 0.0, 0.625, 0.8125, 0.0, 0.0, 0.0, 0.0, 0.0, 0.0, 0.0, 0.0, 0.0, 0.0, 0.0, 0.0, 0.0, 0.0, 0.0, 0.0, 0.0, 0.0, 0.0, 0.0, 0.0, 0.0, 0.0, 0.0, 0.0, 0.0, 0.0, 0.0, 0.005436, 0.008154, 0.005436, 0.007067, 0.0, 0.0, 0.0, 0.0, 0.0, 0.0, 0.0, 0.0, 0.0, 0.0, 0.0, 0.0, 0.0, 0.0, 0.0, 0.0, 0.005436, 0.007067, 0.005436, 0.008154, 0.625, 0.9375, 0.625, 0.8125, 0.0, 0.0, 0.0, 0.0, 0.0, 0.0, 0.0, 0.0, 0.0, 0.0, 0.0, 0.0, 0.0, 0.0, 0.0, 0.0, 0.0, 0.0, 0.0, 0.0, 0.0, 0.0, 0.0, 0.0, 0.0, 0.0, 0.0, 0.0, 0.0, 0.0, 0.0, 0.0, 0.0, 0.0, 0.0, 0.0, 0.0, 0.0, 0.0, 0.0, 0.0, 0.0, 0.0, 0.0, 0.0, 0.0, 0.0, 0.0, 0.0, 0.0, 0.0, 0.0, 0.0, 0.0, 0.0, 0.0, 0.0, 0.0, 0.0, 0.0, 0.0, 0.0, 0.0, 0.0, 0.0, 0.0, 0.0, 0.0, 0.0, 0.0, 0.0, 0.0, 0.0, 0.0, 0.0, 0.0, 0.0, 0.0, 0.0, 0.0, 0.0, 0.0, 0.0, 0.0, 0.0, 0.0, 0.0, 0.0, 0.0, 0.0, 0.0, 0.0, 0.0, 0.0, 0.0, 0.0, 0.0, 0.0, 0.0, 0.0, 0.0, 0.0, 0.0, 0.0, 0.0, 0.0, 0.0, 0.0, 0.0, 0.0, 0.0, 0.0, 0.0, 0.0, 0.0, 0.0, 0.0, 0.0, 0.0, 0.0, 0.0, 0.0, 0.0, 0.0, 0.0, 0.0, 0.0, 0.0, 0.0, 0.0, 0.0, 0.0, 0.0, 0.0, 0.0, 0.0, 0.0, 0.0, 0.0, 0.0, 0.0, 0.0, 0.0, 0.0, 0.0, 0.0, 0.0, 0.0, 0.0, 0.0, 0.0, 0.0, 0.0, 0.0, 0.0, 0.0, 0.0, 0.0, 0.0, 0.0, 0.0, 0.0, 0.0, 0.0, 0.0, 0.0, 0.0, 0.0, 0.0, 0.0, 0.0, 0.0, 0.0, 0.0, 0.0, 0.0, 0.0, 0.0, 0.0, 0.0, 0.0, 0.0, 0.0, 0.0, 0.0, 0.0, 0.0, 0.0, 0.0, 0.0, 0.0, 0.0, 0.0, 0.0, 0.0, 0.0, 0.0, 0.0, 0.0, 0.0, 0.0, 0.0, 0.0, 0.0, 0.0, 0.0, 0.0, 0.0, 0.0, 0.0, 0.0, 0.0, 0.0, 0.0, 0.0, 0.0, 0.0, 0.0, 0.0, 0.0, 0.0, 0.0, 0.0, 0.0, 0.0, 0.0, 0.0, 0.0, 0.0, 0.0, 0.0, 0.0, 0.0, 0.0, 0.0, 0.0, 0.0, 0.0, 0.0, 0.0, 0.0, 0.0, 0.0, 0.0, 0.0, 0.0, 0.0, 0.0, 0.0, 0.0, 0.0, 0.0, 0.0, 0.0, 0.0, 0.0, 0.0, 0.0, 0.0, 0.0, 0.0, 0.0, 0.0, 0.0, 0.0, 0.0, 0.0, 0.0, 0.0, 0.0, 0.0, 0.0, 1.0, 0.5, 1.0, 1.0, 0.9375, 1.0, 0.9375, 0.5, 0.9375, 0.5, 0.9375, 1.0, 0.875, 1.0, 0.875, 0.5, 0.875, 0.5, 0.875, 1.0, 0.8125, 1.0, 0.8125, 0.5, 0.8125, 0.5, 0.8125, 1.0, 0.75, 1.0, 0.75, 0.5, 0.75, 0.5, 0.75, 1.0, 0.6875, 1.0, 0.6875, 0.5, 0.6875, 0.5, 0.6875, 1.0, 0.625, 1.0, 0.625, 0.5, 0.625, 0.5, 0.625, 1.0, 0.5625, 1.0, 0.5625, 0.5, 0.5625, 0.5, 0.5625, 1.0, 0.5, 1.0, 0.5, 0.5, 0.5, 0.5, 0.5, 1.0, 0.4375, 1.0, 0.4375, 0.5, 0.4375, 0.5, 0.4375, 1.0, 0.375, 1.0, 0.375, 0.5, 0.375, 0.5, 0.375, 1.0, 0.3125, 1.0, 0.3125, 0.5, 0.3125, 0.5, 0.3125, 1.0, 0.25, 1.0, 0.25, 0.5, 0.25, 0.5, 0.25, 1.0, 0.1875, 1.0, 0.1875, 0.5, 0.1875, 0.5, 0.1875, 1.0, 0.125, 1.0, 0.125, 0.5, 0.375, 1.0, 0.4375, 1.0, 0.4375, 1.0, 0.375, 1.0, 0.125, 0.5, 0.125, 1.0, 0.0625, 1.0, 0.0625, 0.5, 0.0625, 0.5, 0.0625, 1.0, 0.0, 1.0, 0.0, 0.5, 0.375, 1.0, 0.4375, 1.0, 0.4375, 1.0, 0.375, 1.0, 0.0625, 1.0, 0.125, 1.0, 0.125, 1.0, 0.0625, 1.0, 0.8125, 1.0, 0.875, 1.0, 0.875, 1.0, 0.8125, 1.0, 0.5, 1.0, 0.5625, 1.0, 0.5625, 1.0, 0.5, 1.0, 0.9375, 1.0, 1.0, 1.0, 1.0, 1.0, 0.9375, 1.0, 0.1875, 1.0, 0.25, 1.0, 0.25, 1.0, 0.1875, 1.0, 0.625, 1.0, 0.6875, 1.0, 0.6875, 1.0, 0.625, 1.0, 0.3125, 1.0, 0.375, 1.0, 0.375, 1.0, 0.3125, 1.0, 0.0, 1.0, 0.0625, 1.0, 0.0625, 1.0, 0.0, 1.0, 0.75, 1.0, 0.8125, 1.0, 0.8125, 1.0, 0.75, 1.0, 0.4375, 1.0, 0.5, 1.0, 0.5, 1.0, 0.4375, 1.0, 0.125, 1.0, 0.1875, 1.0, 0.1875, 1.0, 0.125, 1.0, 0.875, 1.0, 0.9375, 1.0, 0.9375, 1.0, 0.875, 1.0, 0.5625, 1.0, 0.625, 1.0, 0.625, 1.0, 0.5625, 1.0, 0.25, 1.0, 0.3125, 1.0, 0.3125, 1.0, 0.25, 1.0, 0.6875, 1.0, 0.75, 1.0, 0.75, 1.0, 0.6875, 1.0, 0.3418, 0.4717, 0.25, 0.49, 0.1582, 0.4717, 0.08029, 0.4197, 0.02827, 0.3418, 0.01, 0.25, 0.02827, 0.1582, 0.08029, 0.08029, 0.1582, 0.02827, 0.25, 0.01, 0.3418, 0.02827, 0.4197, 0.08029, 0.4717, 0.1582, 0.49, 0.25, 0.4717, 0.3418, 0.4197, 0.4197, 0.8125, 1.0, 0.875, 1.0, 0.875, 1.0, 0.8125, 1.0, 0.3125, 1.0, 0.375, 1.0, 0.375, 1.0, 0.3125, 1.0, 0.75, 1.0, 0.8125, 1.0, 0.8125, 1.0, 0.75, 1.0, 0.25, 1.0, 0.3125, 1.0, 0.3125, 1.0, 0.25, 1.0, 0.6875, 1.0, 0.75, 1.0, 0.75, 1.0, 0.6875, 1.0, 0.1875, 1.0, 0.25, 1.0, 0.25, 1.0, 0.1875, 1.0, 0.625, 1.0, 0.6875, 1.0, 0.6875, 1.0, 0.625, 1.0, 0.125, 1.0, 0.1875, 1.0, 0.1875, 1.0, 0.125, 1.0, 0.5625, 1.0, 0.625, 1.0, 0.625, 1.0, 0.5625, 1.0, 0.0625, 1.0, 0.125, 1.0, 0.125, 1.0, 0.0625, 1.0, 0.5, 1.0, 0.5625, 1.0, 0.5625, 1.0, 0.5, 1.0, 0.9375, 1.0, 1.0, 1.0, 1.0, 1.0, 0.9375, 1.0, 0.0, 1.0, 0.0625, 1.0, 0.0625, 1.0, 0.0, 1.0, 0.4375, 1.0, 0.5, 1.0, 0.5, 1.0, 0.4375, 1.0, 0.875, 1.0, 0.9375, 1.0, 0.9375, 1.0, 0.875, 1.0])
me_cube_003.materials.append(mat_cameramain)
me_cube_003.materials.append(mat_redlight)
me_cube_003.materials.append(mat_cameralens)
me_cube_003.materials.append(mat_cameraglass)
me_cube_003.update()

# ---- objects
ob_stand = bpy.data.objects.new('Stand', me_cube)
ob_cable = bpy.data.objects.new('Cable', me_cube_002)
ob_camera = bpy.data.objects.new('Camera', me_cube_003)

# ---- transforms, parenting, visibility, modifiers, constraints
ob_stand.location = (9.313e-10, 0.08107, 0.1749)
ob_cable.location = (0.0004545, 0.2219, 0.09605)
ob_camera.location = (0.0009001, 0.08235, 0.075)

# ---- collection membership
col_collection.objects.link(ob_stand)
col_collection.objects.link(ob_cable)
col_collection.objects.link(ob_camera)

# ---- scene / render settings (as saved in the file)
scene.frame_start = 1; scene.frame_end = 250; scene.frame_set(1)
scene.render.engine = 'BLENDER_EEVEE_NEXT'
scene.cycles.sampling_pattern = 'TABULATED_SOBOL'
scene.view_settings.view_transform = 'Filmic'
bpy.context.view_layer.update()

# ---- added for rendering (the .blend has no active camera and no usable light): camera, sun
cam_auto = bpy.data.cameras.new('AutoCamera')
cam_auto.lens = 50.0
cam_auto.sensor_width = 36.0
cam_auto.clip_end = 1000.0
ob_auto_camera = bpy.data.objects.new('AutoCamera', cam_auto)
scene.collection.objects.link(ob_auto_camera)
ob_auto_camera.location = (0.644274, -0.777827, 0.597298)
ob_auto_camera.rotation_euler = (1.09748, -7.21219e-08, 0.694738)
scene.camera = ob_auto_camera
light_auto_sun = bpy.data.lights.new('AutoSun', 'SUN')
light_auto_sun.energy = 3.0
light_auto_sun.angle = 0.0523599
ob_auto_sun = bpy.data.objects.new('AutoSun', light_auto_sun)
scene.collection.objects.link(ob_auto_sun)
ob_auto_sun.rotation_euler = (0.872665, 0.174533, 0.523599)
bpy.context.view_layer.update()

